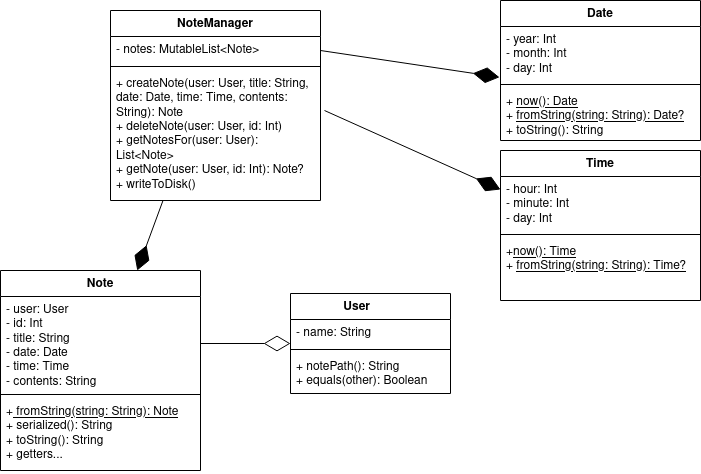

The diagram above was exported from draw.io. Its source (the exported page's mxGraphModel, read from the mxfile embedded in the PNG):
<mxGraphModel dx="899" dy="758" grid="1" gridSize="10" guides="1" tooltips="1" connect="1" arrows="1" fold="1" page="1" pageScale="1" pageWidth="827" pageHeight="1169" math="0" shadow="0">
  <root>
    <mxCell id="WIyWlLk6GJQsqaUBKTNV-0" />
    <mxCell id="WIyWlLk6GJQsqaUBKTNV-1" parent="WIyWlLk6GJQsqaUBKTNV-0" />
    <mxCell id="DB09ii9JwrJEF5BhVYNJ-0" value="NoteManager" style="swimlane;fontStyle=1;align=center;verticalAlign=top;childLayout=stackLayout;horizontal=1;startSize=26;horizontalStack=0;resizeParent=1;resizeParentMax=0;resizeLast=0;collapsible=1;marginBottom=0;whiteSpace=wrap;html=1;" parent="WIyWlLk6GJQsqaUBKTNV-1" vertex="1">
      <mxGeometry x="120" y="20" width="210" height="190" as="geometry" />
    </mxCell>
    <mxCell id="DB09ii9JwrJEF5BhVYNJ-1" value="- notes: MutableList&amp;lt;Note&amp;gt;" style="text;strokeColor=none;fillColor=none;align=left;verticalAlign=top;spacingLeft=4;spacingRight=4;overflow=hidden;rotatable=0;points=[[0,0.5],[1,0.5]];portConstraint=eastwest;whiteSpace=wrap;html=1;" parent="DB09ii9JwrJEF5BhVYNJ-0" vertex="1">
      <mxGeometry y="26" width="210" height="26" as="geometry" />
    </mxCell>
    <mxCell id="DB09ii9JwrJEF5BhVYNJ-2" value="" style="line;strokeWidth=1;fillColor=none;align=left;verticalAlign=middle;spacingTop=-1;spacingLeft=3;spacingRight=3;rotatable=0;labelPosition=right;points=[];portConstraint=eastwest;strokeColor=inherit;" parent="DB09ii9JwrJEF5BhVYNJ-0" vertex="1">
      <mxGeometry y="52" width="210" height="8" as="geometry" />
    </mxCell>
    <mxCell id="DB09ii9JwrJEF5BhVYNJ-3" value="&lt;div&gt;+ createNote(user: User, title: String, date: Date, time: Time, contents: String): Note&lt;/div&gt;&lt;div&gt;+ deleteNote(user: User, id: Int)&lt;/div&gt;&lt;div&gt;+ getNotesFor(user: User): List&amp;lt;Note&amp;gt;&lt;br&gt;&lt;/div&gt;&lt;div&gt;+ getNote(user: User, id: Int): Note?&lt;br&gt;&lt;/div&gt;&lt;div&gt;+ writeToDisk()&lt;br&gt;&lt;/div&gt;" style="text;strokeColor=none;fillColor=none;align=left;verticalAlign=top;spacingLeft=4;spacingRight=4;overflow=hidden;rotatable=0;points=[[0,0.5],[1,0.5]];portConstraint=eastwest;whiteSpace=wrap;html=1;" parent="DB09ii9JwrJEF5BhVYNJ-0" vertex="1">
      <mxGeometry y="60" width="210" height="130" as="geometry" />
    </mxCell>
    <mxCell id="DB09ii9JwrJEF5BhVYNJ-5" value="" style="endArrow=diamondThin;endFill=1;endSize=24;html=1;rounded=0;exitX=0.25;exitY=1;exitDx=0;exitDy=0;" parent="WIyWlLk6GJQsqaUBKTNV-1" source="DB09ii9JwrJEF5BhVYNJ-0" target="DB09ii9JwrJEF5BhVYNJ-6" edge="1">
      <mxGeometry width="160" relative="1" as="geometry">
        <mxPoint x="330" y="370" as="sourcePoint" />
        <mxPoint x="270" y="360" as="targetPoint" />
      </mxGeometry>
    </mxCell>
    <mxCell id="DB09ii9JwrJEF5BhVYNJ-6" value="Note" style="swimlane;fontStyle=1;align=center;verticalAlign=top;childLayout=stackLayout;horizontal=1;startSize=26;horizontalStack=0;resizeParent=1;resizeParentMax=0;resizeLast=0;collapsible=1;marginBottom=0;whiteSpace=wrap;html=1;" parent="WIyWlLk6GJQsqaUBKTNV-1" vertex="1">
      <mxGeometry x="10" y="280" width="200" height="200" as="geometry" />
    </mxCell>
    <mxCell id="DB09ii9JwrJEF5BhVYNJ-7" value="&lt;div&gt;- user: User&lt;/div&gt;&lt;div&gt;- id: Int&lt;/div&gt;&lt;div&gt;- title: String&lt;br&gt;&lt;/div&gt;&lt;div&gt;- date: Date&lt;/div&gt;&lt;div&gt;- time: Time&lt;/div&gt;&lt;div&gt;- contents: String&lt;br&gt;&lt;/div&gt;" style="text;strokeColor=none;fillColor=none;align=left;verticalAlign=top;spacingLeft=4;spacingRight=4;overflow=hidden;rotatable=0;points=[[0,0.5],[1,0.5]];portConstraint=eastwest;whiteSpace=wrap;html=1;" parent="DB09ii9JwrJEF5BhVYNJ-6" vertex="1">
      <mxGeometry y="26" width="200" height="94" as="geometry" />
    </mxCell>
    <mxCell id="DB09ii9JwrJEF5BhVYNJ-8" value="" style="line;strokeWidth=1;fillColor=none;align=left;verticalAlign=middle;spacingTop=-1;spacingLeft=3;spacingRight=3;rotatable=0;labelPosition=right;points=[];portConstraint=eastwest;strokeColor=inherit;" parent="DB09ii9JwrJEF5BhVYNJ-6" vertex="1">
      <mxGeometry y="120" width="200" height="8" as="geometry" />
    </mxCell>
    <mxCell id="DB09ii9JwrJEF5BhVYNJ-9" value="&lt;div&gt;+&lt;u&gt; fromString(string: String): Note&lt;br&gt;&lt;/u&gt;&lt;/div&gt;&lt;div&gt;+ serialized(): String&lt;/div&gt;&lt;div&gt;+ toString(): String&lt;br&gt;&lt;/div&gt;&lt;div&gt;+ getters...&lt;br&gt;&lt;/div&gt;" style="text;strokeColor=none;fillColor=none;align=left;verticalAlign=top;spacingLeft=4;spacingRight=4;overflow=hidden;rotatable=0;points=[[0,0.5],[1,0.5]];portConstraint=eastwest;whiteSpace=wrap;html=1;" parent="DB09ii9JwrJEF5BhVYNJ-6" vertex="1">
      <mxGeometry y="128" width="200" height="72" as="geometry" />
    </mxCell>
    <mxCell id="DB09ii9JwrJEF5BhVYNJ-10" value="" style="endArrow=diamondThin;endFill=0;endSize=24;html=1;rounded=0;exitX=1;exitY=0.5;exitDx=0;exitDy=0;" parent="WIyWlLk6GJQsqaUBKTNV-1" source="DB09ii9JwrJEF5BhVYNJ-7" target="DB09ii9JwrJEF5BhVYNJ-11" edge="1">
      <mxGeometry width="160" relative="1" as="geometry">
        <mxPoint x="350" y="380" as="sourcePoint" />
        <mxPoint x="510" y="380" as="targetPoint" />
        <Array as="points" />
      </mxGeometry>
    </mxCell>
    <mxCell id="DB09ii9JwrJEF5BhVYNJ-11" value="User&lt;span style=&quot;white-space: pre;&quot;&gt;&#09;&lt;/span&gt;" style="swimlane;fontStyle=1;align=center;verticalAlign=top;childLayout=stackLayout;horizontal=1;startSize=26;horizontalStack=0;resizeParent=1;resizeParentMax=0;resizeLast=0;collapsible=1;marginBottom=0;whiteSpace=wrap;html=1;" parent="WIyWlLk6GJQsqaUBKTNV-1" vertex="1">
      <mxGeometry x="300" y="303" width="160" height="100" as="geometry" />
    </mxCell>
    <mxCell id="DB09ii9JwrJEF5BhVYNJ-12" value="- name: String" style="text;strokeColor=none;fillColor=none;align=left;verticalAlign=top;spacingLeft=4;spacingRight=4;overflow=hidden;rotatable=0;points=[[0,0.5],[1,0.5]];portConstraint=eastwest;whiteSpace=wrap;html=1;" parent="DB09ii9JwrJEF5BhVYNJ-11" vertex="1">
      <mxGeometry y="26" width="160" height="26" as="geometry" />
    </mxCell>
    <mxCell id="DB09ii9JwrJEF5BhVYNJ-13" value="" style="line;strokeWidth=1;fillColor=none;align=left;verticalAlign=middle;spacingTop=-1;spacingLeft=3;spacingRight=3;rotatable=0;labelPosition=right;points=[];portConstraint=eastwest;strokeColor=inherit;" parent="DB09ii9JwrJEF5BhVYNJ-11" vertex="1">
      <mxGeometry y="52" width="160" height="8" as="geometry" />
    </mxCell>
    <mxCell id="DB09ii9JwrJEF5BhVYNJ-14" value="&lt;div&gt;+ notePath(): String&lt;/div&gt;&lt;div&gt;+ equals(other): Boolean&lt;br&gt;&lt;/div&gt;" style="text;strokeColor=none;fillColor=none;align=left;verticalAlign=top;spacingLeft=4;spacingRight=4;overflow=hidden;rotatable=0;points=[[0,0.5],[1,0.5]];portConstraint=eastwest;whiteSpace=wrap;html=1;" parent="DB09ii9JwrJEF5BhVYNJ-11" vertex="1">
      <mxGeometry y="60" width="160" height="40" as="geometry" />
    </mxCell>
    <mxCell id="LXQI8OrmxtRxa5TqSUDe-8" value="" style="endArrow=diamondThin;endFill=1;endSize=24;html=1;rounded=0;entryX=-0.005;entryY=0.94;entryDx=0;entryDy=0;entryPerimeter=0;" parent="WIyWlLk6GJQsqaUBKTNV-1" target="BD8xzf091cbUVERCIkA0-3" edge="1">
      <mxGeometry width="160" relative="1" as="geometry">
        <mxPoint x="330" y="60" as="sourcePoint" />
        <mxPoint x="506" y="59.98599999999999" as="targetPoint" />
      </mxGeometry>
    </mxCell>
    <mxCell id="LXQI8OrmxtRxa5TqSUDe-15" value="" style="endArrow=diamondThin;endFill=1;endSize=24;html=1;rounded=0;entryX=-0.025;entryY=0.241;entryDx=0;entryDy=0;entryPerimeter=0;" parent="WIyWlLk6GJQsqaUBKTNV-1" edge="1">
      <mxGeometry width="160" relative="1" as="geometry">
        <mxPoint x="334" y="120" as="sourcePoint" />
        <mxPoint x="510" y="199.014" as="targetPoint" />
      </mxGeometry>
    </mxCell>
    <mxCell id="BD8xzf091cbUVERCIkA0-2" value="Date" style="swimlane;fontStyle=1;align=center;verticalAlign=top;childLayout=stackLayout;horizontal=1;startSize=26;horizontalStack=0;resizeParent=1;resizeParentMax=0;resizeLast=0;collapsible=1;marginBottom=0;whiteSpace=wrap;html=1;" vertex="1" parent="WIyWlLk6GJQsqaUBKTNV-1">
      <mxGeometry x="510" y="10" width="200" height="140" as="geometry" />
    </mxCell>
    <mxCell id="BD8xzf091cbUVERCIkA0-3" value="&lt;div&gt;- year: Int&lt;/div&gt;&lt;div&gt;- month: Int&lt;/div&gt;&lt;div&gt;- day: Int&lt;br&gt;&lt;/div&gt;" style="text;strokeColor=none;fillColor=none;align=left;verticalAlign=top;spacingLeft=4;spacingRight=4;overflow=hidden;rotatable=0;points=[[0,0.5],[1,0.5]];portConstraint=eastwest;whiteSpace=wrap;html=1;" vertex="1" parent="BD8xzf091cbUVERCIkA0-2">
      <mxGeometry y="26" width="200" height="54" as="geometry" />
    </mxCell>
    <mxCell id="BD8xzf091cbUVERCIkA0-4" value="" style="line;strokeWidth=1;fillColor=none;align=left;verticalAlign=middle;spacingTop=-1;spacingLeft=3;spacingRight=3;rotatable=0;labelPosition=right;points=[];portConstraint=eastwest;strokeColor=inherit;" vertex="1" parent="BD8xzf091cbUVERCIkA0-2">
      <mxGeometry y="80" width="200" height="8" as="geometry" />
    </mxCell>
    <mxCell id="BD8xzf091cbUVERCIkA0-5" value="&lt;div&gt;+ &lt;u&gt;now(): Date&lt;/u&gt;&lt;/div&gt;&lt;div&gt;+ &lt;u&gt;fromString(string: String): Date?&lt;/u&gt;&lt;/div&gt;&lt;div&gt;+ toString(): String&lt;u&gt;&lt;br&gt;&lt;/u&gt;&lt;/div&gt;" style="text;strokeColor=none;fillColor=none;align=left;verticalAlign=top;spacingLeft=4;spacingRight=4;overflow=hidden;rotatable=0;points=[[0,0.5],[1,0.5]];portConstraint=eastwest;whiteSpace=wrap;html=1;" vertex="1" parent="BD8xzf091cbUVERCIkA0-2">
      <mxGeometry y="88" width="200" height="52" as="geometry" />
    </mxCell>
    <mxCell id="BD8xzf091cbUVERCIkA0-6" value="Time" style="swimlane;fontStyle=1;align=center;verticalAlign=top;childLayout=stackLayout;horizontal=1;startSize=26;horizontalStack=0;resizeParent=1;resizeParentMax=0;resizeLast=0;collapsible=1;marginBottom=0;whiteSpace=wrap;html=1;" vertex="1" parent="WIyWlLk6GJQsqaUBKTNV-1">
      <mxGeometry x="510" y="160" width="200" height="150" as="geometry" />
    </mxCell>
    <mxCell id="BD8xzf091cbUVERCIkA0-7" value="&lt;div&gt;- hour: Int&lt;/div&gt;&lt;div&gt;- minute: Int&lt;/div&gt;&lt;div&gt;- day: Int&lt;br&gt;&lt;/div&gt;" style="text;strokeColor=none;fillColor=none;align=left;verticalAlign=top;spacingLeft=4;spacingRight=4;overflow=hidden;rotatable=0;points=[[0,0.5],[1,0.5]];portConstraint=eastwest;whiteSpace=wrap;html=1;" vertex="1" parent="BD8xzf091cbUVERCIkA0-6">
      <mxGeometry y="26" width="200" height="54" as="geometry" />
    </mxCell>
    <mxCell id="BD8xzf091cbUVERCIkA0-8" value="" style="line;strokeWidth=1;fillColor=none;align=left;verticalAlign=middle;spacingTop=-1;spacingLeft=3;spacingRight=3;rotatable=0;labelPosition=right;points=[];portConstraint=eastwest;strokeColor=inherit;" vertex="1" parent="BD8xzf091cbUVERCIkA0-6">
      <mxGeometry y="80" width="200" height="8" as="geometry" />
    </mxCell>
    <mxCell id="BD8xzf091cbUVERCIkA0-9" value="&lt;div&gt;+&lt;u&gt;now(): Time&lt;/u&gt;&lt;/div&gt;&lt;div&gt;+ &lt;u&gt;fromString(string: String): Time?&lt;/u&gt;&lt;br&gt;&lt;/div&gt;" style="text;strokeColor=none;fillColor=none;align=left;verticalAlign=top;spacingLeft=4;spacingRight=4;overflow=hidden;rotatable=0;points=[[0,0.5],[1,0.5]];portConstraint=eastwest;whiteSpace=wrap;html=1;" vertex="1" parent="BD8xzf091cbUVERCIkA0-6">
      <mxGeometry y="88" width="200" height="62" as="geometry" />
    </mxCell>
  </root>
</mxGraphModel>